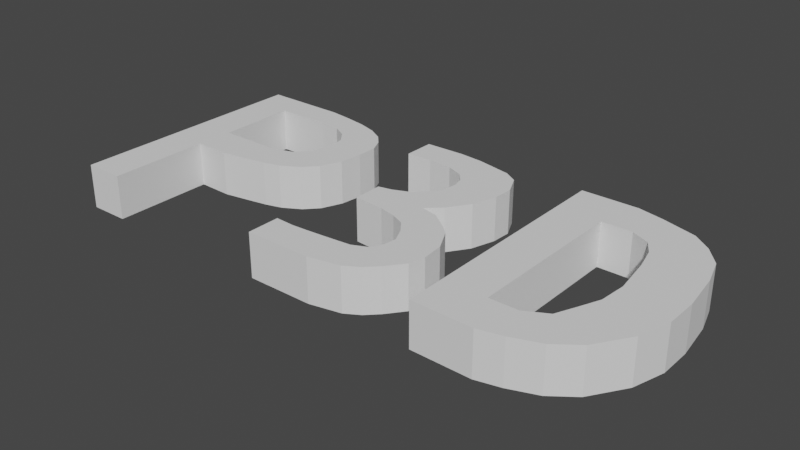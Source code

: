 # Source: p3d.blend  (saved by Blender 2.91.10; exported with 4.5.12 LTS)
import bpy
from mathutils import Matrix  # noqa: F401  (used for matrix-valued properties, if any)

bpy.ops.wm.read_factory_settings(use_empty=True)
scene = bpy.context.scene
scene.name = 'Scene'

# ---- collections
col_collection = bpy.data.collections.new('Collection'); scene.collection.children.link(col_collection)

# ---- world
world_world = bpy.data.worlds.new('World'); scene.world = world_world
world_world.use_nodes = True; world_world.node_tree.nodes.clear()
_N = world_world.node_tree.nodes; _L = world_world.node_tree.links
n0 = _N.new('ShaderNodeOutputWorld'); n0.name = 'World Output'; n0.location = (300, 300)
n1 = _N.new('ShaderNodeBackground'); n1.name = 'Background'; n1.location = (10, 300)
n1.inputs[0].default_value = (0.05088, 0.05088, 0.05088, 1.0)
_L.new(n1.outputs[0], n0.inputs[0])
n0.is_active_output = True
world_world.color = (0.05088, 0.05088, 0.05088)
world_world.use_sun_shadow = False
world_world.sun_shadow_jitter_overblur = 0.0

# ---- meshes
me_plane = bpy.data.meshes.new('Plane')
me_plane.from_pydata([(-0.6225, -0.2239, 0.2319), (-0.6929, -0.2189, 0.2319), (-0.6929, -0.7464, 0.2319), (-0.7729, -0.7464, 0.2319), (-0.7729, -0.7464, 0.0), (-0.6929, -0.7464, 0.0), (-0.6929, -0.2189, 0.0), (-0.6225, -0.2239, 0.0), (-0.5692, -0.199, 0.0), (-0.5292, -0.1791, 0.0), (-0.4968, -0.1543, 0.0), (-0.4607, -0.09952, 0.0), (-0.4359, -0.02986, 0.0), (-0.4188, 0.07962, 0.0), (-0.4131, 0.199, 0.0), (-0.4131, 0.3085, 0.0), (-0.4264, 0.3831, 0.0), (-0.4454, 0.4379, 0.0), (-0.4759, 0.4827, 0.0), (-0.514, 0.5125, 0.0), (-0.5578, 0.5324, 0.0), (-0.6034, 0.5474, 0.0), (-0.771, 0.5474, 0.0), (-0.691, -0.02488, 0.0), (-0.5654, -0.02488, 0.0), (-0.5224, 0.01062, 0.0), (-0.4987, 0.07962, 0.0), (-0.4873, 0.1841, 0.0), (-0.4916, 0.2816, 0.0), (-0.5107, 0.3463, 0.0), (-0.5406, 0.3881, 0.0), (-0.5825, 0.3931, 0.0), (-0.6929, 0.3931, 0.0), (-0.3444, 0.3689, 0.0), (-0.1451, 0.4901, 0.0), (-0.3437, 0.5323, 0.0), (-0.2164, 0.5279, 0.0), (-0.264, 0.5379, 0.0), (-0.2937, 0.3779, 0.0), (-0.2442, 0.3679, 0.0), (-0.21, 0.3331, 0.0), (-0.1947, 0.2833, 0.0), (-0.189, 0.2236, 0.0), (-0.1928, 0.139, 0.0), (-0.2062, 0.09425, 0.0), (-0.2307, 0.02732, 0.0), (-0.2652, -0.01024, 0.0), (-0.2917, -0.02546, 0.0), (-0.2917, -0.1797, 0.0), (-0.2297, -0.1921, 0.0), (-0.1956, -0.2133, 0.0), (-0.1676, -0.2459, 0.0), (-0.149, -0.3088, 0.0), (-0.1357, -0.3834, 0.0), (-0.1395, -0.4531, 0.0), (-0.151, -0.5097, 0.0), (-0.1807, -0.5458, 0.0), (-0.2271, -0.5576, 0.0), (-0.2728, -0.5676, 0.0), (-0.3032, -0.5725, 0.0), (-0.3413, -0.5676, 0.0), (-0.3413, -0.7417, 0.0), (-0.2081, -0.7417, 0.0), (-0.1452, -0.7069, 0.0), (-0.1167, -0.6621, 0.0), (-0.09384, -0.6024, 0.0), (-0.06719, -0.5128, 0.0), (-0.05958, -0.4282, 0.0), (-0.06338, -0.3138, 0.0), (-0.08623, -0.1993, 0.0), (-0.1053, -0.1545, 0.0), (-0.1395, -0.08986, 0.0), (-0.1738, -0.06996, 0.0), (-0.1452, -0.0002915, 0.0), (-0.1167, 0.1092, 0.0), (-0.1015, 0.2386, 0.0), (-0.09955, 0.343, 0.0), (-0.1183, 0.4475, 0.0), (0.001357, 0.5574, 0.0), (0.004385, -0.7367, 0.0), (0.1163, 0.559, 0.0), (0.1689, 0.5292, 0.0), (0.2397, 0.4754, 0.0), (0.2762, 0.4038, 0.0), (0.3082, 0.3022, 0.0), (0.3242, 0.1589, 0.0), (0.3356, -0.05602, 0.0), (0.3356, -0.2292, 0.0), (0.3173, -0.3964, 0.0), (0.2739, -0.5695, 0.0), (0.2283, -0.6591, 0.0), (0.1734, -0.7128, 0.0), (0.1255, -0.7427, 0.0), (0.09119, -0.5277, 0.0), (0.09119, 0.3321, 0.0), (0.1529, 0.3321, 0.0), (0.1894, 0.2903, 0.0), (0.2077, 0.2127, 0.0), (0.2191, 0.09326, 0.0), (0.2305, -0.1098, 0.0), (0.226, -0.2531, 0.0), (0.21, -0.3546, 0.0), (0.1916, -0.4665, 0.0), (0.1483, -0.5277, 0.0), (-0.5692, -0.199, 0.2319), (-0.5292, -0.1791, 0.2319), (-0.4968, -0.1543, 0.2319), (-0.4607, -0.09952, 0.2319), (-0.4359, -0.02986, 0.2319), (-0.4188, 0.07962, 0.2319), (-0.4131, 0.199, 0.2319), (-0.4131, 0.3085, 0.2319), (-0.4264, 0.3831, 0.2319), (-0.4454, 0.4379, 0.2319), (-0.4759, 0.4827, 0.2319), (-0.514, 0.5125, 0.2319), (-0.5578, 0.5324, 0.2319), (-0.6034, 0.5474, 0.2319), (-0.771, 0.5474, 0.2319), (-0.691, -0.02488, 0.2319), (-0.5654, -0.02488, 0.2319), (-0.5224, 0.01062, 0.2319), (-0.4987, 0.07962, 0.2319), (-0.4873, 0.1841, 0.2319), (-0.4916, 0.2816, 0.2319), (-0.5107, 0.3463, 0.2319), (-0.5406, 0.3881, 0.2319), (-0.5825, 0.3931, 0.2319), (-0.6929, 0.3931, 0.2319), (-0.3444, 0.3689, 0.2319), (-0.1451, 0.4901, 0.2319), (-0.3437, 0.5323, 0.2319), (-0.2164, 0.5279, 0.2319), (-0.264, 0.5379, 0.2319), (-0.2937, 0.3779, 0.2319), (-0.2442, 0.3679, 0.2319), (-0.21, 0.3331, 0.2319), (-0.1947, 0.2833, 0.2319), (-0.189, 0.2236, 0.2319), (-0.1928, 0.139, 0.2319), (-0.2062, 0.09425, 0.2319), (-0.2307, 0.02732, 0.2319), (-0.2652, -0.01024, 0.2319), (-0.2917, -0.02546, 0.2319), (-0.2917, -0.1797, 0.2319), (-0.2297, -0.1921, 0.2319), (-0.1956, -0.2133, 0.2319), (-0.1676, -0.2459, 0.2319), (-0.149, -0.3088, 0.2319), (-0.1357, -0.3834, 0.2319), (-0.1395, -0.4531, 0.2319), (-0.151, -0.5097, 0.2319), (-0.1807, -0.5458, 0.2319), (-0.2271, -0.5576, 0.2319), (-0.2728, -0.5676, 0.2319), (-0.3032, -0.5725, 0.2319), (-0.3413, -0.5676, 0.2319), (-0.3413, -0.7417, 0.2319), (-0.2081, -0.7417, 0.2319), (-0.1452, -0.7069, 0.2319), (-0.1167, -0.6621, 0.2319), (-0.09384, -0.6024, 0.2319), (-0.06719, -0.5128, 0.2319), (-0.05958, -0.4282, 0.2319), (-0.06338, -0.3138, 0.2319), (-0.08623, -0.1993, 0.2319), (-0.1053, -0.1545, 0.2319), (-0.1395, -0.08986, 0.2319), (-0.1738, -0.06996, 0.2319), (-0.1452, -0.0002915, 0.2319), (-0.1167, 0.1092, 0.2319), (-0.1015, 0.2386, 0.2319), (-0.09955, 0.343, 0.2319), (-0.1183, 0.4475, 0.2319), (0.004385, -0.7367, 0.2319), (0.001357, 0.5574, 0.2319), (0.1163, 0.559, 0.2319), (0.1689, 0.5292, 0.2319), (0.2397, 0.4754, 0.2319), (0.2762, 0.4038, 0.2319), (0.3082, 0.3022, 0.2319), (0.3242, 0.1589, 0.2319), (0.3356, -0.05602, 0.2319), (0.3356, -0.2292, 0.2319), (0.3173, -0.3964, 0.2319), (0.2739, -0.5695, 0.2319), (0.2283, -0.6591, 0.2319), (0.1734, -0.7128, 0.2319), (0.1255, -0.7427, 0.2319), (0.09119, -0.5277, 0.2319), (0.09119, 0.3321, 0.2319), (0.1529, 0.3321, 0.2319), (0.1894, 0.2903, 0.2319), (0.2077, 0.2127, 0.2319), (0.2191, 0.09326, 0.2319), (0.2305, -0.1098, 0.2319), (0.226, -0.2531, 0.2319), (0.21, -0.3546, 0.2319), (0.1916, -0.4665, 0.2319), (0.1483, -0.5277, 0.2319)], [], [(182, 181, 180, 179, 178, 177, 176, 175, 174, 189, 190, 191, 192, 193, 194, 195), (4, 22, 32, 23, 24, 25, 26, 27, 28, 15, 14, 13, 12, 11, 10, 9, 8, 7, 6, 5), (129, 134, 135, 136, 137, 138, 139, 140, 141, 142, 143, 144, 145, 146, 147, 148, 149, 150, 151, 152, 153, 154, 155, 156, 157, 158, 159, 160, 161, 162, 163, 164, 165, 166, 167, 168, 169, 170, 171, 172, 173, 130), (22, 21, 20, 19, 18, 17, 16, 15, 28, 29, 30, 31, 32), (3, 2, 1, 0, 104, 105, 106, 107, 108, 109, 110, 111, 124, 123, 122, 121, 120, 119, 128, 118), (34, 33, 35, 37, 36), (33, 34, 77, 76, 75, 74, 73, 72, 71, 70, 69, 68, 67, 66, 65, 64, 63, 62, 61, 60, 59, 58, 57, 56, 55, 54, 53, 52, 51, 50, 49, 48, 47, 46, 45, 44, 43, 42, 41, 40, 39, 38), (130, 132, 133, 131, 129), (86, 99, 98, 97, 96, 95, 94, 93, 79, 78, 80, 81, 82, 83, 84, 85), (118, 128, 127, 126, 125, 124, 111, 112, 113, 114, 115, 116, 117), (100, 99, 86, 87, 88, 89, 90, 91, 92, 79, 93, 103, 102, 101), (196, 197, 198, 199, 189, 174, 188, 187, 186, 185, 184, 183, 182, 195), (61, 62, 158, 157), (16, 17, 113, 112), (62, 63, 159, 158), (17, 18, 114, 113), (63, 64, 160, 159), (18, 19, 115, 114), (64, 65, 161, 160), (19, 20, 116, 115), (65, 66, 162, 161), (20, 21, 117, 116), (66, 67, 163, 162), (21, 22, 118, 117), (67, 68, 164, 163), (22, 4, 3, 118), (68, 69, 165, 164), (69, 70, 166, 165), (70, 71, 167, 166), (24, 23, 119, 120), (71, 72, 168, 167), (25, 24, 120, 121), (72, 73, 169, 168), (26, 25, 121, 122), (73, 74, 170, 169), (27, 26, 122, 123), (74, 75, 171, 170), (28, 27, 123, 124), (75, 76, 172, 171), (29, 28, 124, 125), (76, 77, 173, 172), (30, 29, 125, 126), (77, 34, 130, 173), (31, 30, 126, 127), (32, 31, 127, 128), (78, 79, 174, 175), (23, 32, 128, 119), (80, 78, 175, 176), (81, 80, 176, 177), (82, 81, 177, 178), (83, 82, 178, 179), (84, 83, 179, 180), (35, 33, 129, 131), (85, 84, 180, 181), (34, 36, 132, 130), (86, 85, 181, 182), (36, 37, 133, 132), (87, 86, 182, 183), (37, 35, 131, 133), (88, 87, 183, 184), (33, 38, 134, 129), (89, 88, 184, 185), (38, 39, 135, 134), (90, 89, 185, 186), (39, 40, 136, 135), (91, 90, 186, 187), (40, 41, 137, 136), (92, 91, 187, 188), (41, 42, 138, 137), (79, 92, 188, 174), (42, 43, 139, 138), (43, 44, 140, 139), (93, 94, 190, 189), (44, 45, 141, 140), (94, 95, 191, 190), (45, 46, 142, 141), (95, 96, 192, 191), (46, 47, 143, 142), (96, 97, 193, 192), (47, 48, 144, 143), (97, 98, 194, 193), (48, 49, 145, 144), (98, 99, 195, 194), (49, 50, 146, 145), (4, 5, 2, 3), (99, 100, 196, 195), (50, 51, 147, 146), (5, 6, 1, 2), (100, 101, 197, 196), (51, 52, 148, 147), (6, 7, 0, 1), (101, 102, 198, 197), (52, 53, 149, 148), (7, 8, 104, 0), (102, 103, 199, 198), (53, 54, 150, 149), (8, 9, 105, 104), (103, 93, 189, 199), (54, 55, 151, 150), (9, 10, 106, 105), (55, 56, 152, 151), (10, 11, 107, 106), (56, 57, 153, 152), (11, 12, 108, 107), (57, 58, 154, 153), (12, 13, 109, 108), (58, 59, 155, 154), (13, 14, 110, 109), (59, 60, 156, 155), (14, 15, 111, 110), (60, 61, 157, 156), (15, 16, 112, 111)])
_uv = me_plane.uv_layers.new(name='UVMap')
_uv.uv.foreach_set('vector', [0.7086, 0.4647, 0.7045, 0.5722, 0.6977, 0.6438, 0.6829, 0.6946, 0.6658, 0.7304, 0.6322, 0.7573, 0.6073, 0.7722, 0.5523, 0.7714, 0.5382, 0.1243, 0.5837, 0.2288, 0.5931, 0.6587, 0.6228, 0.6587, 0.6401, 0.6378, 0.6483, 0.599, 0.6528, 0.5393, 0.6566, 0.4378, 0.1136, 0.1268, 0.1278, 0.7737, 0.1706, 0.6966, 0.1681, 0.4876, 0.2404, 0.4876, 0.2675, 0.5025, 0.2764, 0.5398, 0.2825, 0.5921, 0.2828, 0.6493, 0.323, 0.6543, 0.323, 0.5995, 0.3201, 0.5398, 0.3115, 0.4851, 0.2992, 0.4502, 0.2811, 0.4229, 0.2649, 0.4104, 0.2449, 0.4005, 0.2183, 0.388, 0.1535, 0.3905, 0.1535, 0.1268, 0.3773, 0.682, 0.412, 0.6816, 0.4354, 0.6766, 0.4513, 0.6592, 0.4579, 0.6344, 0.46, 0.6045, 0.4571, 0.5622, 0.4502, 0.5398, 0.434, 0.5124, 0.4205, 0.4876, 0.4101, 0.4726, 0.4058, 0.3955, 0.4311, 0.3905, 0.4429, 0.388, 0.4584, 0.3656, 0.4692, 0.3383, 0.4742, 0.301, 0.471, 0.2661, 0.4641, 0.2338, 0.4505, 0.2238, 0.4255, 0.2139, 0.4025, 0.2089, 0.3872, 0.2064, 0.3682, 0.2089, 0.3655, 0.1218, 0.4323, 0.1218, 0.4641, 0.1392, 0.479, 0.1616, 0.4912, 0.1915, 0.5058, 0.2363, 0.5109, 0.2786, 0.5111, 0.3358, 0.5021, 0.393, 0.4938, 0.4154, 0.4786, 0.4478, 0.4626, 0.4577, 0.4775, 0.4925, 0.4928, 0.5473, 0.5017, 0.612, 0.5038, 0.6642, 0.5003, 0.7165, 0.4864, 0.7377, 0.1278, 0.7737, 0.2278, 0.7737, 0.2506, 0.7662, 0.2725, 0.7563, 0.2916, 0.7413, 0.3068, 0.7189, 0.3163, 0.6916, 0.323, 0.6543, 0.2828, 0.6493, 0.2732, 0.6816, 0.255, 0.6941, 0.2323, 0.6966, 0.1706, 0.6966, 0.1136, 0.1268, 0.1535, 0.1268, 0.1535, 0.3905, 0.2183, 0.388, 0.2449, 0.4005, 0.2649, 0.4104, 0.2811, 0.4229, 0.2992, 0.4502, 0.3115, 0.4851, 0.3201, 0.5398, 0.323, 0.5995, 0.323, 0.6543, 0.2828, 0.6493, 0.2825, 0.5921, 0.2764, 0.5398, 0.2675, 0.5025, 0.2404, 0.4876, 0.1681, 0.4876, 0.1706, 0.6966, 0.1278, 0.7737, 0.4864, 0.7377, 0.3773, 0.682, 0.3715, 0.7637, 0.4075, 0.7588, 0.4316, 0.7538, 0.3773, 0.682, 0.4864, 0.7377, 0.5003, 0.7165, 0.5038, 0.6642, 0.5017, 0.612, 0.4928, 0.5473, 0.4775, 0.4925, 0.4626, 0.4577, 0.4786, 0.4478, 0.4938, 0.4154, 0.5021, 0.393, 0.5111, 0.3358, 0.5109, 0.2786, 0.5058, 0.2363, 0.4912, 0.1915, 0.479, 0.1616, 0.4641, 0.1392, 0.4323, 0.1218, 0.3655, 0.1218, 0.3682, 0.2089, 0.3872, 0.2064, 0.4025, 0.2089, 0.4255, 0.2139, 0.4505, 0.2238, 0.4641, 0.2338, 0.471, 0.2661, 0.4742, 0.301, 0.4692, 0.3383, 0.4584, 0.3656, 0.4429, 0.388, 0.4311, 0.3905, 0.4058, 0.3955, 0.4101, 0.4726, 0.4205, 0.4876, 0.434, 0.5124, 0.4502, 0.5398, 0.4571, 0.5622, 0.46, 0.6045, 0.4579, 0.6344, 0.4513, 0.6592, 0.4354, 0.6766, 0.412, 0.6816, 0.4864, 0.7377, 0.4316, 0.7538, 0.4075, 0.7588, 0.3715, 0.7637, 0.3773, 0.682, 0.7086, 0.4647, 0.6566, 0.4378, 0.6528, 0.5393, 0.6483, 0.599, 0.6401, 0.6378, 0.6228, 0.6587, 0.5931, 0.6587, 0.5837, 0.2288, 0.5382, 0.1243, 0.5523, 0.7714, 0.6073, 0.7722, 0.6322, 0.7573, 0.6658, 0.7304, 0.6829, 0.6946, 0.6977, 0.6438, 0.7045, 0.5722, 0.1278, 0.7737, 0.1706, 0.6966, 0.2323, 0.6966, 0.255, 0.6941, 0.2732, 0.6816, 0.2828, 0.6493, 0.323, 0.6543, 0.3163, 0.6916, 0.3068, 0.7189, 0.2916, 0.7413, 0.2725, 0.7563, 0.2506, 0.7662, 0.2278, 0.7737, 0.6531, 0.3661, 0.6566, 0.4378, 0.7086, 0.4647, 0.7072, 0.3781, 0.6969, 0.2945, 0.674, 0.2079, 0.6505, 0.1631, 0.6227, 0.1363, 0.5985, 0.1213, 0.5382, 0.1243, 0.5837, 0.2288, 0.612, 0.2288, 0.6263, 0.2646, 0.6442, 0.3154, 0.6531, 0.3661, 0.6442, 0.3154, 0.6263, 0.2646, 0.612, 0.2288, 0.5837, 0.2288, 0.5382, 0.1243, 0.5985, 0.1213, 0.6227, 0.1363, 0.6505, 0.1631, 0.674, 0.2079, 0.6969, 0.2945, 0.7072, 0.3781, 0.7086, 0.4647, 0.6566, 0.4378, 0.3655, 0.1218, 0.4323, 0.1218, 0.4323, 0.1218, 0.3655, 0.1218, 0.3163, 0.6916, 0.3068, 0.7189, 0.3068, 0.7189, 0.3163, 0.6916, 0.4323, 0.1218, 0.4641, 0.1392, 0.4641, 0.1392, 0.4323, 0.1218, 0.3068, 0.7189, 0.2916, 0.7413, 0.2916, 0.7413, 0.3068, 0.7189, 0.4641, 0.1392, 0.479, 0.1616, 0.479, 0.1616, 0.4641, 0.1392, 0.2916, 0.7413, 0.2725, 0.7563, 0.2725, 0.7563, 0.2916, 0.7413, 0.479, 0.1616, 0.4912, 0.1915, 0.4912, 0.1915, 0.479, 0.1616, 0.2725, 0.7563, 0.2506, 0.7662, 0.2506, 0.7662, 0.2725, 0.7563, 0.4912, 0.1915, 0.5058, 0.2363, 0.5058, 0.2363, 0.4912, 0.1915, 0.2506, 0.7662, 0.2278, 0.7737, 0.2278, 0.7737, 0.2506, 0.7662, 0.5058, 0.2363, 0.5109, 0.2786, 0.5109, 0.2786, 0.5058, 0.2363, 0.2278, 0.7737, 0.1278, 0.7737, 0.1278, 0.7737, 0.2278, 0.7737, 0.5109, 0.2786, 0.5111, 0.3358, 0.5111, 0.3358, 0.5109, 0.2786, 0.1278, 0.7737, 0.1136, 0.1268, 0.1136, 0.1268, 0.1278, 0.7737, 0.5111, 0.3358, 0.5021, 0.393, 0.5021, 0.393, 0.5111, 0.3358, 0.5021, 0.393, 0.4938, 0.4154, 0.4938, 0.4154, 0.5021, 0.393, 0.4938, 0.4154, 0.4786, 0.4478, 0.4786, 0.4478, 0.4938, 0.4154, 0.2404, 0.4876, 0.1681, 0.4876, 0.1681, 0.4876, 0.2404, 0.4876, 0.4786, 0.4478, 0.4626, 0.4577, 0.4626, 0.4577, 0.4786, 0.4478, 0.2675, 0.5025, 0.2404, 0.4876, 0.2404, 0.4876, 0.2675, 0.5025, 0.4626, 0.4577, 0.4775, 0.4925, 0.4775, 0.4925, 0.4626, 0.4577, 0.2764, 0.5398, 0.2675, 0.5025, 0.2675, 0.5025, 0.2764, 0.5398, 0.4775, 0.4925, 0.4928, 0.5473, 0.4928, 0.5473, 0.4775, 0.4925, 0.2825, 0.5921, 0.2764, 0.5398, 0.2764, 0.5398, 0.2825, 0.5921, 0.4928, 0.5473, 0.5017, 0.612, 0.5017, 0.612, 0.4928, 0.5473, 0.2828, 0.6493, 0.2825, 0.5921, 0.2825, 0.5921, 0.2828, 0.6493, 0.5017, 0.612, 0.5038, 0.6642, 0.5038, 0.6642, 0.5017, 0.612, 0.2732, 0.6816, 0.2828, 0.6493, 0.2828, 0.6493, 0.2732, 0.6816, 0.5038, 0.6642, 0.5003, 0.7165, 0.5003, 0.7165, 0.5038, 0.6642, 0.255, 0.6941, 0.2732, 0.6816, 0.2732, 0.6816, 0.255, 0.6941, 0.5003, 0.7165, 0.4864, 0.7377, 0.4864, 0.7377, 0.5003, 0.7165, 0.2323, 0.6966, 0.255, 0.6941, 0.255, 0.6941, 0.2323, 0.6966, 0.1706, 0.6966, 0.2323, 0.6966, 0.2323, 0.6966, 0.1706, 0.6966, 0.5523, 0.7714, 0.5382, 0.1243, 0.5382, 0.1243, 0.5523, 0.7714, 0.1681, 0.4876, 0.1706, 0.6966, 0.1706, 0.6966, 0.1681, 0.4876, 0.6073, 0.7722, 0.5523, 0.7714, 0.5523, 0.7714, 0.6073, 0.7722, 0.6322, 0.7573, 0.6073, 0.7722, 0.6073, 0.7722, 0.6322, 0.7573, 0.6658, 0.7304, 0.6322, 0.7573, 0.6322, 0.7573, 0.6658, 0.7304, 0.6829, 0.6946, 0.6658, 0.7304, 0.6658, 0.7304, 0.6829, 0.6946, 0.6977, 0.6438, 0.6829, 0.6946, 0.6829, 0.6946, 0.6977, 0.6438, 0.3715, 0.7637, 0.3773, 0.682, 0.3773, 0.682, 0.3715, 0.7637, 0.7045, 0.5722, 0.6977, 0.6438, 0.6977, 0.6438, 0.7045, 0.5722, 0.4864, 0.7377, 0.4316, 0.7538, 0.4316, 0.7538, 0.4864, 0.7377, 0.7086, 0.4647, 0.7045, 0.5722, 0.7045, 0.5722, 0.7086, 0.4647, 0.4316, 0.7538, 0.4075, 0.7588, 0.4075, 0.7588, 0.4316, 0.7538, 0.7072, 0.3781, 0.7086, 0.4647, 0.7086, 0.4647, 0.7072, 0.3781, 0.4075, 0.7588, 0.3715, 0.7637, 0.3715, 0.7637, 0.4075, 0.7588, 0.6969, 0.2945, 0.7072, 0.3781, 0.7072, 0.3781, 0.6969, 0.2945, 0.3773, 0.682, 0.412, 0.6816, 0.412, 0.6816, 0.3773, 0.682, 0.674, 0.2079, 0.6969, 0.2945, 0.6969, 0.2945, 0.674, 0.2079, 0.412, 0.6816, 0.4354, 0.6766, 0.4354, 0.6766, 0.412, 0.6816, 0.6505, 0.1631, 0.674, 0.2079, 0.674, 0.2079, 0.6505, 0.1631, 0.4354, 0.6766, 0.4513, 0.6592, 0.4513, 0.6592, 0.4354, 0.6766, 0.6227, 0.1363, 0.6505, 0.1631, 0.6505, 0.1631, 0.6227, 0.1363, 0.4513, 0.6592, 0.4579, 0.6344, 0.4579, 0.6344, 0.4513, 0.6592, 0.5985, 0.1213, 0.6227, 0.1363, 0.6227, 0.1363, 0.5985, 0.1213, 0.4579, 0.6344, 0.46, 0.6045, 0.46, 0.6045, 0.4579, 0.6344, 0.5382, 0.1243, 0.5985, 0.1213, 0.5985, 0.1213, 0.5382, 0.1243, 0.46, 0.6045, 0.4571, 0.5622, 0.4571, 0.5622, 0.46, 0.6045, 0.4571, 0.5622, 0.4502, 0.5398, 0.4502, 0.5398, 0.4571, 0.5622, 0.5837, 0.2288, 0.5931, 0.6587, 0.5931, 0.6587, 0.5837, 0.2288, 0.4502, 0.5398, 0.434, 0.5124, 0.434, 0.5124, 0.4502, 0.5398, 0.5931, 0.6587, 0.6228, 0.6587, 0.6228, 0.6587, 0.5931, 0.6587, 0.434, 0.5124, 0.4205, 0.4876, 0.4205, 0.4876, 0.434, 0.5124, 0.6228, 0.6587, 0.6401, 0.6378, 0.6401, 0.6378, 0.6228, 0.6587, 0.4205, 0.4876, 0.4101, 0.4726, 0.4101, 0.4726, 0.4205, 0.4876, 0.6401, 0.6378, 0.6483, 0.599, 0.6483, 0.599, 0.6401, 0.6378, 0.4101, 0.4726, 0.4058, 0.3955, 0.4058, 0.3955, 0.4101, 0.4726, 0.6483, 0.599, 0.6528, 0.5393, 0.6528, 0.5393, 0.6483, 0.599, 0.4058, 0.3955, 0.4311, 0.3905, 0.4311, 0.3905, 0.4058, 0.3955, 0.6528, 0.5393, 0.6566, 0.4378, 0.6566, 0.4378, 0.6528, 0.5393, 0.4311, 0.3905, 0.4429, 0.388, 0.4429, 0.388, 0.4311, 0.3905, 0.1136, 0.1268, 0.1535, 0.1268, 0.1535, 0.1268, 0.1136, 0.1268, 0.6566, 0.4378, 0.6531, 0.3661, 0.6531, 0.3661, 0.6566, 0.4378, 0.4429, 0.388, 0.4584, 0.3656, 0.4584, 0.3656, 0.4429, 0.388, 0.1535, 0.1268, 0.1535, 0.3905, 0.1535, 0.3905, 0.1535, 0.1268, 0.6531, 0.3661, 0.6442, 0.3154, 0.6442, 0.3154, 0.6531, 0.3661, 0.4584, 0.3656, 0.4692, 0.3383, 0.4692, 0.3383, 0.4584, 0.3656, 0.1535, 0.3905, 0.2183, 0.388, 0.2183, 0.388, 0.1535, 0.3905, 0.6442, 0.3154, 0.6263, 0.2646, 0.6263, 0.2646, 0.6442, 0.3154, 0.4692, 0.3383, 0.4742, 0.301, 0.4742, 0.301, 0.4692, 0.3383, 0.2183, 0.388, 0.2449, 0.4005, 0.2449, 0.4005, 0.2183, 0.388, 0.6263, 0.2646, 0.612, 0.2288, 0.612, 0.2288, 0.6263, 0.2646, 0.4742, 0.301, 0.471, 0.2661, 0.471, 0.2661, 0.4742, 0.301, 0.2449, 0.4005, 0.2649, 0.4104, 0.2649, 0.4104, 0.2449, 0.4005, 0.612, 0.2288, 0.5837, 0.2288, 0.5837, 0.2288, 0.612, 0.2288, 0.471, 0.2661, 0.4641, 0.2338, 0.4641, 0.2338, 0.471, 0.2661, 0.2649, 0.4104, 0.2811, 0.4229, 0.2811, 0.4229, 0.2649, 0.4104, 0.4641, 0.2338, 0.4505, 0.2238, 0.4505, 0.2238, 0.4641, 0.2338, 0.2811, 0.4229, 0.2992, 0.4502, 0.2992, 0.4502, 0.2811, 0.4229, 0.4505, 0.2238, 0.4255, 0.2139, 0.4255, 0.2139, 0.4505, 0.2238, 0.2992, 0.4502, 0.3115, 0.4851, 0.3115, 0.4851, 0.2992, 0.4502, 0.4255, 0.2139, 0.4025, 0.2089, 0.4025, 0.2089, 0.4255, 0.2139, 0.3115, 0.4851, 0.3201, 0.5398, 0.3201, 0.5398, 0.3115, 0.4851, 0.4025, 0.2089, 0.3872, 0.2064, 0.3872, 0.2064, 0.4025, 0.2089, 0.3201, 0.5398, 0.323, 0.5995, 0.323, 0.5995, 0.3201, 0.5398, 0.3872, 0.2064, 0.3682, 0.2089, 0.3682, 0.2089, 0.3872, 0.2064, 0.323, 0.5995, 0.323, 0.6543, 0.323, 0.6543, 0.323, 0.5995, 0.3682, 0.2089, 0.3655, 0.1218, 0.3655, 0.1218, 0.3682, 0.2089, 0.323, 0.6543, 0.3163, 0.6916, 0.3163, 0.6916, 0.323, 0.6543])
me_plane.use_remesh_fix_poles = True
me_plane.use_remesh_preserve_attributes = False
me_plane.use_mirror_vertex_groups = False
me_plane.update()

# ---- objects
ob_plane = bpy.data.objects.new('Plane', me_plane)

# ---- transforms, parenting, visibility, modifiers, constraints
ob_plane.location = (0.0, 0.0, 0.0)
ob_plane.scale = (6.98, 2.67, 2.67)
ob_plane.lineart.crease_threshold = 0.0

# ---- collection membership
col_collection.objects.link(ob_plane)

# ---- scene / render settings (as saved in the file)
scene.frame_start = 1; scene.frame_end = 250; scene.frame_set(1)
scene.render.engine = 'BLENDER_EEVEE_NEXT'
scene.cycles.use_denoising = False
scene.cycles.samples = 128
scene.cycles.sampling_pattern = 'TABULATED_SOBOL'
scene.cycles.use_adaptive_sampling = False
scene.cycles.use_light_tree = False
scene.view_settings.view_transform = 'Filmic'
bpy.context.view_layer.update()

# ---- added for rendering (the .blend has no active camera and no usable light): camera, sun
cam_auto = bpy.data.cameras.new('AutoCamera')
cam_auto.lens = 50.0
cam_auto.sensor_width = 36.0
cam_auto.clip_end = 1000.0
ob_auto_camera = bpy.data.objects.new('AutoCamera', cam_auto)
scene.collection.objects.link(ob_auto_camera)
ob_auto_camera.location = (6.34681, -9.6977, 6.60796)
ob_auto_camera.rotation_euler = (1.09748, -7.21219e-08, 0.694738)
scene.camera = ob_auto_camera
light_auto_sun = bpy.data.lights.new('AutoSun', 'SUN')
light_auto_sun.energy = 3.0
light_auto_sun.angle = 0.0523599
ob_auto_sun = bpy.data.objects.new('AutoSun', light_auto_sun)
scene.collection.objects.link(ob_auto_sun)
ob_auto_sun.rotation_euler = (0.872665, 0.174533, 0.523599)
bpy.context.view_layer.update()
